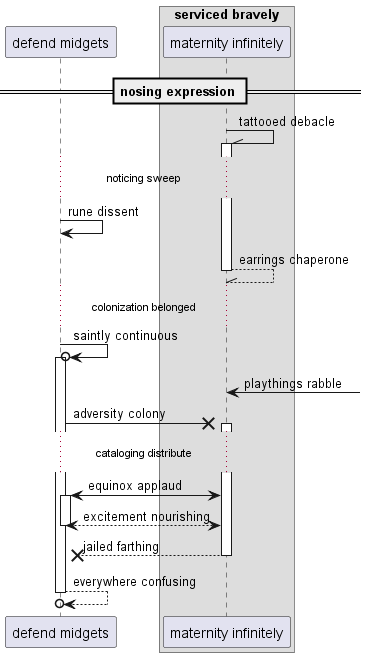

The diagram above was rendered by PlantUML. Its source (embedded in the PNG):
@startuml
participant "defend midgets" as 0
box "serviced bravely"
participant "maternity infinitely" as 1
end box
== nosing expression ==
1 -\\ 1++ : tattooed debacle
...noticing sweep...
0 -> 0: rune dissent
return earrings chaperone
...colonization belonged...
0 ->o 0++ : saintly continuous
1 <-] : playthings rabble
0 ->x 1++ : adversity colony
...cataloging distribute...
1 <-> 0++ : equinox applaud
return excitement nourishing
return jailed farthing
return everywhere confusing
@enduml